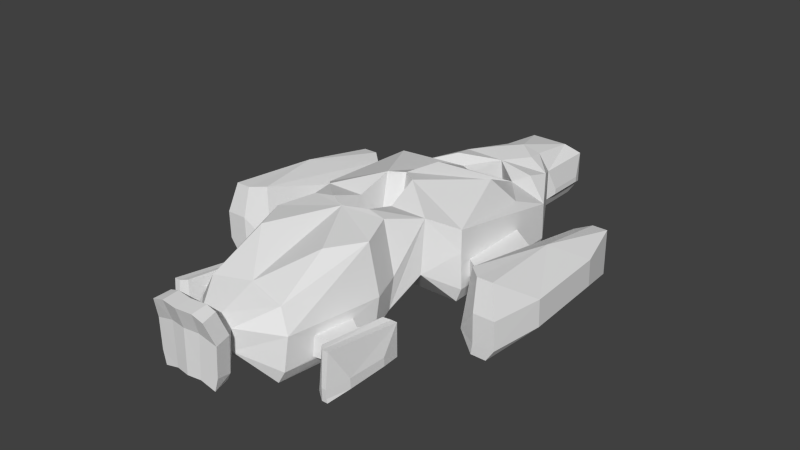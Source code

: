 # Source: elite.blend  (saved by Blender 2.64.2; exported with 4.5.12 LTS)
import bpy
from mathutils import Matrix  # noqa: F401  (used for matrix-valued properties, if any)

bpy.ops.wm.read_factory_settings(use_empty=True)
scene = bpy.context.scene
scene.name = 'Scene'

# ---- collections
col_collection_14 = bpy.data.collections.new('Collection 14'); scene.collection.children.link(col_collection_14)

# ---- world
world_world = bpy.data.worlds.new('World'); scene.world = world_world
world_world.color = (0.05088, 0.05088, 0.05088)
world_world.use_sun_shadow = False
world_world.sun_shadow_jitter_overblur = 0.0
world_world.cycles.sampling_method = 'MANUAL'
world_world.cycles.sample_map_resolution = 256

# ---- meshes
me_cube_001 = bpy.data.meshes.new('Cube.001')
me_cube_001.from_pydata([(2.248, 14.5, 0.0), (0.0, 14.5, 0.0), (2.248, 18.96, 0.0), (0.0, 18.35, 0.0), (2.583, 9.264, 0.0), (6.222, 7.789, 0.0), (1.246, -3.442, 0.0), (6.222, -3.442, 0.0), (1.33, -8.657, 0.0), (3.478, -8.965, 0.0), (0.0, -9.497, 0.0), (4.583, -11.87, 0.0), (0.0, -19.27, 0.0), (3.427, -19.89, 0.0), (0.0, -21.54, 3.199), (1.134, -23.35, 1.902), (2.228, -23.32, 1.592), (1.154, -24.7, 1.783), (2.452, -24.65, 1.427), (2.735, 14.5, 1.0), (2.735, 19.82, 1.0), (0.0, 19.82, 1.0), (0.0, 11.84, 0.0), (2.583, 9.211, 1.16), (6.709, 7.736, 1.16), (1.246, -3.495, 2.134), (6.709, -3.495, 1.251), (1.537, -6.07, 2.976), (4.787, -6.07, 2.976), (1.44, -8.531, 1.589), (4.069, -8.901, 0.9492), (5.174, -11.8, 0.9417), (4.019, -19.83, 1.071), (1.341, -22.1, 2.833), (2.508, -23.29, 2.215), (1.208, -24.68, 2.962), (2.756, -24.6, 2.55), (2.735, 14.5, 3.792), (2.735, 19.82, 3.792), (0.0, 19.82, 3.792), (0.0, 11.09, 5.252), (2.583, 9.098, 3.683), (6.709, 7.623, 4.396), (1.246, -3.609, 4.658), (6.709, -3.609, 4.487), (1.537, -5.623, 7.564), (4.787, -5.623, 7.564), (1.675, -8.264, 4.084), (4.303, -8.634, 3.79), (0.0, -9.23, 4.29), (5.408, -11.54, 3.782), (4.253, -19.56, 3.912), (1.512, -22.1, 4.709), (2.647, -23.23, 5.223), (1.324, -24.63, 5.471), (2.871, -24.56, 5.058), (1.676, 14.5, 5.24), (0.0, 14.5, 5.635), (1.676, 18.82, 4.707), (0.0, 18.82, 4.707), (2.583, 9.016, 4.676), (5.651, 5.081, 5.246), (1.246, -2.766, 8.646), (1.834, -8.466, 8.479), (3.417, -8.679, 8.265), (0.0, -9.44, 8.578), (4.523, -11.57, 7.97), (0.0, -18.58, 6.233), (3.375, -19.23, 5.811), (0.0, -21.53, 5.075), (1.395, -23.83, 7.34), (2.197, -23.82, 7.098), (1.415, -25.17, 7.222), (2.421, -25.15, 6.933), (3.047, 15.43, 1.3), (3.047, 18.89, 1.3), (3.047, 15.43, 1.8), (3.047, 18.89, 1.8), (0.0, 6.373, 0.0), (0.0, -2.661, 0.0), (0.0, 6.32, 1.8), (0.0, -2.714, 2.311), (0.0, 6.207, 4.324), (0.0, -2.828, 4.835), (0.0, 6.125, 6.089), (0.0, -1.965, 8.646), (6.709, 3.907, 2.0), (6.709, -2.447, 2.0), (6.709, 3.85, 3.5), (6.709, -2.503, 3.5), (8.975, 2.294, 2.0), (8.975, -4.059, 2.0), (8.975, 2.237, 3.5), (8.975, -4.116, 3.5), (9.761, 6.68, 0.4583), (9.761, -7.609, 1.024), (10.34, 6.553, 3.718), (10.34, -7.201, 6.166), (11.44, 7.614, 0.0), (11.44, -8.613, 0.0), (11.44, 7.557, 3.98), (11.44, -8.158, 6.166), (12.76, 7.614, 0.0), (12.76, -8.613, 0.0), (12.76, 7.557, 3.98), (12.76, -8.158, 6.166), (13.82, 3.438, 1.126), (14.37, -4.369, 1.4), (13.82, 3.313, 3.493), (14.37, -4.494, 3.767), (11.6, -8.656, 1.0), (11.6, -8.724, 3.541), (12.6, -8.656, 1.0), (12.6, -8.724, 3.541), (0.0, -23.52, 1.902), (0.0, -24.87, 1.783), (0.0, -24.85, 2.962), (0.0, -24.8, 5.471), (0.0, -24.0, 7.34), (0.0, -25.34, 7.222), (13.44, -8.724, 3.541), (13.46, -8.656, 1.071), (6.044, -14.63, 1.3), (6.044, -17.09, 1.3), (6.044, -14.65, 3.0), (6.044, -17.11, 3.0), (6.323, -14.0, 1.3), (6.323, -17.7, 1.3), (6.323, -14.04, 3.0), (6.323, -17.74, 3.0), (6.47, -12.64, 0.0), (6.47, -19.04, 0.2942), (6.695, -12.7, 3.182), (6.695, -18.86, 3.983), (7.122, -12.23, 0.0), (7.122, -19.49, 0.0), (7.122, -12.25, 2.901), (7.122, -19.28, 3.983), (7.633, -12.23, 0.0), (7.633, -19.49, 0.0), (7.633, -12.25, 2.901), (7.633, -19.28, 3.983), (8.044, -14.1, 0.3557), (8.044, -17.59, 0.3557), (8.044, -14.15, 1.089), (8.044, -17.65, 1.243), (7.184, -19.51, 0.3504), (7.184, -19.54, 1.093), (7.571, -19.51, 0.3504), (7.571, -19.54, 1.093), (4.923, -14.05, 1.3), (4.405, -17.42, 1.3), (5.022, -13.94, 3.0), (4.504, -17.31, 3.0), (2.994, -14.7, 8.178), (4.494, 3.125, 7.555), (0.0, 2.08, 8.159), (6.709, -3.609, 6.451), (4.139, 11.83, 4.9), (1.909, 12.91, 5.452), (3.814, 9.889, 5.3), (12.16, -0.3791, 5.757)], [], [(2, 0, 1, 3), (44, 46, 28, 26), (52, 53, 34, 33), (33, 34, 16), (28, 30, 9), (31, 32, 13, 11), (25, 6, 27), (0, 2, 20, 19), (34, 36, 18, 16), (6, 7, 28, 27), (156, 85, 60), (13, 32, 33), (30, 31, 11, 9), (7, 26, 28), (17, 18, 36, 35), (37, 38, 58, 56), (27, 29, 47, 45), (22, 23, 41, 40), (53, 55, 36, 34), (46, 48, 30, 28), (35, 36, 55, 54), (51, 52, 33, 32), (48, 50, 31, 30), (25, 27, 45, 43), (58, 59, 57, 56), (60, 40, 41), (85, 62, 60), (71, 73, 55, 53), (43, 45, 62), (54, 55, 73, 72), (70, 72, 73, 71), (47, 49, 65, 63), (64, 66, 50, 48), (71, 52, 69, 70), (45, 47, 63), (66, 68, 51, 50), (22, 4, 23), (29, 27, 8), (27, 28, 9, 8), (46, 64, 48), (68, 52, 51), (52, 71, 53), (68, 67, 69, 52), (64, 63, 65, 66), (15, 16, 18, 17), (33, 14, 12, 13), (33, 16, 15, 14), (8, 9, 11, 13, 12, 10), (4, 5, 7, 6), (75, 74, 19, 20), (76, 77, 38, 37), (77, 75, 20, 38), (74, 76, 37, 19), (58, 38, 39, 59), (5, 24, 26, 7), (84, 156, 60), (41, 23, 80, 82), (85, 83, 43, 62), (82, 84, 60, 41), (4, 6, 79, 78), (23, 4, 78, 80), (25, 43, 83, 81), (6, 25, 81, 79), (46, 45, 63, 64), (87, 89, 44, 26), (88, 86, 24, 42), (42, 44, 89, 88), (86, 87, 26, 24), (91, 93, 89, 87), (92, 90, 86, 88), (90, 91, 87, 86), (95, 97, 93, 91), (92, 93, 97, 96), (111, 95, 110), (100, 98, 94, 96), (98, 99, 95, 94), (104, 102, 98, 100), (102, 103, 99, 98), (108, 106, 102, 104), (106, 107, 103, 102), (95, 99, 110), (111, 113, 105, 101), (112, 110, 99, 103), (38, 20, 21, 39), (20, 2, 3, 21), (116, 115, 17, 35), (35, 54, 117, 116), (15, 17, 115, 114), (118, 119, 72, 70), (119, 117, 54, 72), (69, 118, 70), (14, 15, 114), (8, 10, 29), (121, 112, 103), (113, 112, 120), (112, 121, 120), (105, 113, 120), (105, 120, 109), (109, 120, 121), (121, 107, 109), (121, 103, 107), (110, 112, 113, 111), (126, 127, 123, 122), (124, 125, 129, 128), (127, 129, 125, 123), (128, 126, 122, 124), (132, 130, 126, 128), (130, 131, 127, 126), (128, 129, 133), (131, 133, 129, 127), (131, 135, 146), (136, 134, 130, 132), (134, 135, 131, 130), (132, 133, 137, 136), (140, 138, 134, 136), (138, 139, 135, 134), (136, 137, 141, 140), (140, 141, 145, 144), (144, 142, 138, 140), (147, 131, 146), (147, 149, 141, 137), (148, 146, 135, 139), (142, 144, 145, 143), (145, 149, 148), (141, 149, 145), (50, 51, 153, 152), (51, 32, 151, 153), (150, 151, 32, 31), (31, 50, 152, 150), (152, 124, 122, 150), (124, 152, 153, 125), (151, 123, 125, 153), (150, 122, 123, 151), (76, 74, 75, 77), (65, 67, 154), (154, 68, 66), (154, 66, 65), (67, 68, 154), (61, 60, 155), (60, 62, 155), (106, 108, 109, 107), (111, 101, 97), (95, 111, 97), (132, 128, 133), (148, 143, 145), (148, 139, 143), (131, 147, 137), (131, 137, 133), (138, 142, 143, 139), (146, 148, 149, 147), (29, 10, 49, 47), (96, 94, 90, 92), (94, 95, 91, 90), (46, 62, 45), (44, 157, 46), (157, 62, 46), (42, 157, 44), (61, 157, 42), (157, 61, 155), (157, 155, 62), (61, 42, 60), (19, 24, 5), (19, 5, 0), (4, 22, 1), (0, 5, 4, 1), (37, 42, 24, 19), (56, 57, 159, 158), (40, 159, 57), (56, 158, 37), (37, 158, 42), (40, 158, 159), (42, 158, 160), (160, 60, 42), (158, 40, 160), (40, 60, 160), (96, 97, 161), (105, 109, 161), (161, 109, 108), (108, 104, 161), (161, 104, 100), (161, 101, 105), (161, 97, 101), (161, 100, 96), (88, 89, 93), (92, 88, 93)])
me_cube_001.use_remesh_preserve_volume = False
me_cube_001.use_remesh_preserve_attributes = False
me_cube_001.use_mirror_vertex_groups = False
me_cube_001.update()

# ---- objects
ob_cube = bpy.data.objects.new('Cube', me_cube_001)

# ---- transforms, parenting, visibility, modifiers, constraints
ob_cube.location = (0.0, 0.0, 0.0)
ob_cube.lineart.crease_threshold = 0.0
_m = ob_cube.modifiers.new('Mirror', 'MIRROR')

# ---- collection membership
col_collection_14.objects.link(ob_cube)

# ---- scene / render settings (as saved in the file)
scene.frame_start = 1; scene.frame_end = 250; scene.frame_set(0)
scene.render.engine = 'BLENDER_EEVEE_NEXT'
scene.render.image_settings.color_mode = 'RGB'
scene.render.image_settings.compression = 90
scene.render.resolution_percentage = 50
scene.render.dither_intensity = 0.0
scene.render.bake_margin = 2
scene.render.bake_bias = 0.0
scene.cycles.use_denoising = False
scene.cycles.samples = 10
scene.cycles.sampling_pattern = 'TABULATED_SOBOL'
scene.cycles.light_sampling_threshold = 0.0
scene.cycles.use_adaptive_sampling = False
scene.cycles.use_light_tree = False
scene.cycles.blur_glossy = 0.0
scene.cycles.volume_bounces = 1
scene.cycles.pixel_filter_type = 'GAUSSIAN'
scene.cycles.sample_clamp_indirect = 0.0
scene.view_settings.view_transform = 'Standard'
bpy.context.view_layer.update()

# ---- added for rendering (the .blend has no active camera and no usable light): camera, sun
cam_auto = bpy.data.cameras.new('AutoCamera')
cam_auto.lens = 50.0
cam_auto.sensor_width = 36.0
cam_auto.clip_end = 1000.0
ob_auto_camera = bpy.data.objects.new('AutoCamera', cam_auto)
scene.collection.objects.link(ob_auto_camera)
ob_auto_camera.location = (50.1674, -62.9616, 44.4568)
ob_auto_camera.rotation_euler = (1.09748, -7.21219e-08, 0.694738)
scene.camera = ob_auto_camera
light_auto_sun = bpy.data.lights.new('AutoSun', 'SUN')
light_auto_sun.energy = 3.0
light_auto_sun.angle = 0.0523599
ob_auto_sun = bpy.data.objects.new('AutoSun', light_auto_sun)
scene.collection.objects.link(ob_auto_sun)
ob_auto_sun.rotation_euler = (0.872665, 0.174533, 0.523599)
bpy.context.view_layer.update()
